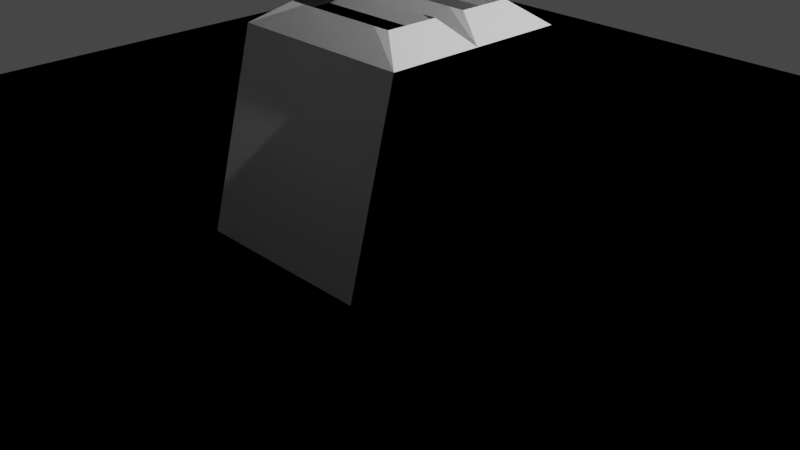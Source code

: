 # Source: test.blend  (saved by Blender 2.93.21; exported with 4.5.12 LTS)
import bpy
from mathutils import Matrix  # noqa: F401  (used for matrix-valued properties, if any)

bpy.ops.wm.read_factory_settings(use_empty=True)
scene = bpy.context.scene
scene.name = 'Scene'

# ---- collections
col_collection = bpy.data.collections.new('Collection'); scene.collection.children.link(col_collection)

# ---- materials (node trees are filled in below, after node groups)
mat_material = bpy.data.materials.new('Material')
mat_material.alpha_threshold = 0.0
mat_material.line_color = (0.0, 0.0, 0.0, 1.0)

# ---- material node trees
mat_material.use_nodes = True; mat_material.node_tree.nodes.clear()
_N = mat_material.node_tree.nodes; _L = mat_material.node_tree.links
n0 = _N.new('ShaderNodeOutputMaterial'); n0.name = 'Material Output'; n0.location = (300, 300)
n1 = _N.new('ShaderNodeBsdfPrincipled'); n1.name = 'Principled BSDF'; n1.location = (10, 300)
n1.distribution = 'GGX'
n1.subsurface_method = 'BURLEY'
n1.inputs[2].default_value = 0.4
n1.inputs[3].default_value = 1.45
n1.inputs[27].default_value = (0.0, 0.0, 0.0, 1.0)
n1.inputs[28].default_value = 1.0
_L.new(n1.outputs[0], n0.inputs[0])
n0.is_active_output = True

# ---- world
world_world = bpy.data.worlds.new('World'); scene.world = world_world
world_world.use_nodes = True; world_world.node_tree.nodes.clear()
_N = world_world.node_tree.nodes; _L = world_world.node_tree.links
n0 = _N.new('ShaderNodeOutputWorld'); n0.name = 'World Output'; n0.location = (300, 300)
n1 = _N.new('ShaderNodeBackground'); n1.name = 'Background'; n1.location = (10, 300)
n1.inputs[0].default_value = (0.05088, 0.05088, 0.05088, 1.0)
_L.new(n1.outputs[0], n0.inputs[0])
n0.is_active_output = True
world_world.color = (0.05088, 0.05088, 0.05088)
world_world.use_sun_shadow = False
world_world.sun_shadow_jitter_overblur = 0.0

# ---- cameras
cam_camera = bpy.data.cameras.new('Camera')
cam_camera.clip_end = 100.0
cam_camera.ortho_scale = 7.314

# ---- lights
light_light = bpy.data.lights.new('Light', 'POINT')
light_light.transmission_factor = 0.0
light_light.energy = 1000.0
light_light.shadow_soft_size = 0.1
light_light.shadow_maximum_resolution = 0.006
light_light.use_absolute_resolution = True

# ---- meshes
me_cube = bpy.data.meshes.new('Cube')
me_cube.from_pydata([(1.0, 1.0, 2.024), (1.0, 1.523, 0.02428), (-1.0, 1.0, 2.024), (-1.0, 1.523, 0.02428), (-0.649, 0.1755, 2.25), (0.4735, 0.1755, 2.25), (-1.0, 0.0, 0.02428), (1.0, 0.0, 2.024), (-1.0, 0.0, 2.024), (1.0, 0.0, 0.02428), (-1.0, 0.0, 2.024), (-0.649, 0.7368, 2.25), (0.4735, 0.7368, 2.25), (7.063, 7.063, 0.0), (-7.063, 7.063, 0.0), (7.063, -7.063, 0.0), (-7.063, -7.063, 0.0), (-0.649, 0.1755, 2.25)], [(10, 2)], [(6, 8, 2, 3), (3, 2, 0, 1), (2, 8, 4, 11), (8, 7, 5, 4), (0, 2, 11, 12), (1, 0, 7, 9), (3, 1, 9, 6), (13, 14, 16, 15), (10, 8, 4, 17)])
_uv = me_cube.uv_layers.new(name='UVMap')
_uv.uv.foreach_set('vector', [0.375, 0.125, 0.625, 0.125, 0.625, 0.25, 0.375, 0.25, 0.375, 0.25, 0.625, 0.25, 0.625, 0.5, 0.375, 0.5, 0.625, 0.25, 0.625, 0.125, 0.625, 0.125, 0.625, 0.25, 0.0, 0.0, 0.0, 0.0, 0.0, 0.0, 0.0, 0.0, 0.625, 0.5, 0.625, 0.25, 0.625, 0.25, 0.0, 0.0, 0.375, 0.5, 0.625, 0.5, 0.625, 0.625, 0.375, 0.625, 0.125, 0.5, 0.375, 0.5, 0.375, 0.625, 0.125, 0.625, 0.0, 0.0, 1.0, 0.0, 1.0, 1.0, 0.0, 1.0, 0.0, 0.0, 0.0, 0.0, 0.0, 0.0, 0.0, 0.0])
me_cube.materials.append(mat_material)
me_cube.use_remesh_preserve_volume = False
me_cube.use_remesh_preserve_attributes = False
me_cube.use_mirror_vertex_groups = False
me_cube.update()

# ---- objects
ob_cube = bpy.data.objects.new('Cube', me_cube)
ob_light = bpy.data.objects.new('Light', light_light)
ob_camera = bpy.data.objects.new('Camera', cam_camera)

# ---- transforms, parenting, visibility, modifiers, constraints
ob_cube.location = (0.0, 0.0, 0.0)
ob_cube.lock_rotations_4d = False
ob_cube.empty_display_type = 'ARROWS'
ob_cube.lineart.crease_threshold = 0.0
_m = ob_cube.modifiers.new('Mirror', 'MIRROR')
_m.use_axis = (True, True, False)
ob_light.location = (4.076, 1.005, 5.904)
ob_light.rotation_euler = (0.6503, 0.05522, 1.866)
ob_light.lock_rotations_4d = False
ob_light.empty_display_type = 'ARROWS'
ob_light.color = (0.0, 0.0, 0.0, 0.0)
ob_light.lineart.crease_threshold = 0.0
ob_camera.location = (7.359, -6.926, 4.958)
ob_camera.rotation_euler = (1.109, 0.0, 0.8149)
ob_camera.lock_rotations_4d = False
ob_camera.empty_display_type = 'ARROWS'
ob_camera.color = (0.0, 0.0, 0.0, 0.0)
ob_camera.display_type = 'WIRE'
ob_camera.lineart.crease_threshold = 0.0

# ---- collection membership
col_collection.objects.link(ob_cube)
col_collection.objects.link(ob_light)
col_collection.objects.link(ob_camera)

# ---- scene / render settings (as saved in the file)
scene.camera = ob_camera
scene.frame_start = 1; scene.frame_end = 250; scene.frame_set(1)
scene.render.engine = 'CYCLES'
scene.cycles.use_denoising = False
scene.cycles.samples = 128
scene.cycles.sampling_pattern = 'TABULATED_SOBOL'
scene.cycles.use_adaptive_sampling = False
scene.cycles.use_light_tree = False
scene.view_settings.view_transform = 'Filmic'
bpy.context.view_layer.update()
